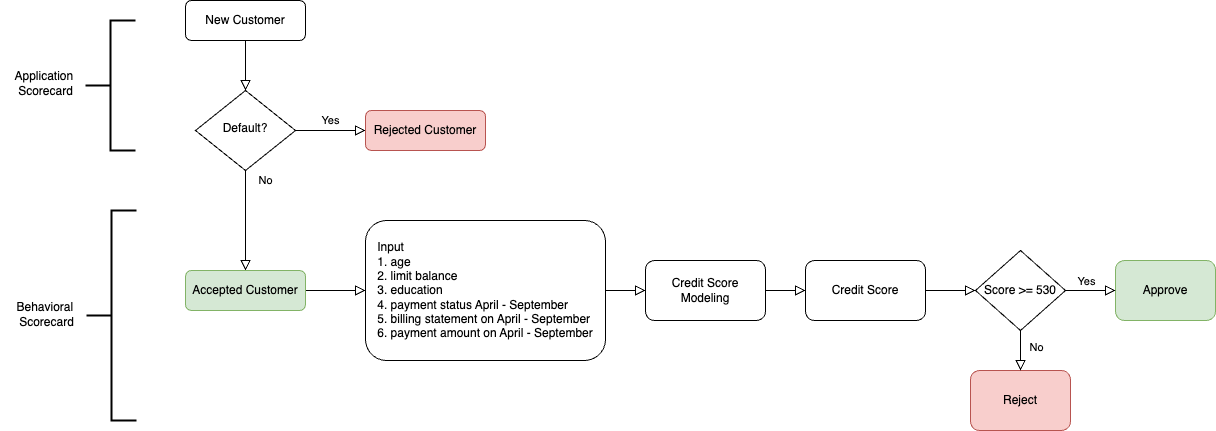

The diagram above was exported from draw.io. Its source (the exported page's mxGraphModel, read from the mxfile embedded in the PNG):
<mxGraphModel dx="2099" dy="705" grid="1" gridSize="10" guides="1" tooltips="1" connect="1" arrows="1" fold="1" page="1" pageScale="1" pageWidth="827" pageHeight="1169" math="0" shadow="0">
  <root>
    <mxCell id="WIyWlLk6GJQsqaUBKTNV-0" />
    <mxCell id="WIyWlLk6GJQsqaUBKTNV-1" parent="WIyWlLk6GJQsqaUBKTNV-0" />
    <mxCell id="WIyWlLk6GJQsqaUBKTNV-2" value="" style="rounded=0;html=1;jettySize=auto;orthogonalLoop=1;fontSize=11;endArrow=block;endFill=0;endSize=8;strokeWidth=1;shadow=0;labelBackgroundColor=none;edgeStyle=orthogonalEdgeStyle;" parent="WIyWlLk6GJQsqaUBKTNV-1" source="WIyWlLk6GJQsqaUBKTNV-3" target="WIyWlLk6GJQsqaUBKTNV-6" edge="1">
      <mxGeometry relative="1" as="geometry" />
    </mxCell>
    <mxCell id="WIyWlLk6GJQsqaUBKTNV-3" value="New Customer" style="rounded=1;whiteSpace=wrap;html=1;fontSize=12;glass=0;strokeWidth=1;shadow=0;" parent="WIyWlLk6GJQsqaUBKTNV-1" vertex="1">
      <mxGeometry x="160" y="40" width="120" height="40" as="geometry" />
    </mxCell>
    <mxCell id="WIyWlLk6GJQsqaUBKTNV-4" value="No" style="rounded=0;html=1;jettySize=auto;orthogonalLoop=1;fontSize=11;endArrow=block;endFill=0;endSize=8;strokeWidth=1;shadow=0;labelBackgroundColor=none;edgeStyle=orthogonalEdgeStyle;entryX=0.5;entryY=0;entryDx=0;entryDy=0;" parent="WIyWlLk6GJQsqaUBKTNV-1" source="WIyWlLk6GJQsqaUBKTNV-6" target="0jm3vthDHOFMrSdgahSC-0" edge="1">
      <mxGeometry x="-0.8" y="20" relative="1" as="geometry">
        <mxPoint y="1" as="offset" />
        <mxPoint x="220" y="290" as="targetPoint" />
      </mxGeometry>
    </mxCell>
    <mxCell id="WIyWlLk6GJQsqaUBKTNV-5" value="Yes" style="edgeStyle=orthogonalEdgeStyle;rounded=0;html=1;jettySize=auto;orthogonalLoop=1;fontSize=11;endArrow=block;endFill=0;endSize=8;strokeWidth=1;shadow=0;labelBackgroundColor=none;" parent="WIyWlLk6GJQsqaUBKTNV-1" source="WIyWlLk6GJQsqaUBKTNV-6" target="WIyWlLk6GJQsqaUBKTNV-7" edge="1">
      <mxGeometry y="10" relative="1" as="geometry">
        <mxPoint as="offset" />
      </mxGeometry>
    </mxCell>
    <mxCell id="WIyWlLk6GJQsqaUBKTNV-6" value="Default?" style="rhombus;whiteSpace=wrap;html=1;shadow=0;fontFamily=Helvetica;fontSize=12;align=center;strokeWidth=1;spacing=6;spacingTop=-4;" parent="WIyWlLk6GJQsqaUBKTNV-1" vertex="1">
      <mxGeometry x="170" y="130" width="100" height="80" as="geometry" />
    </mxCell>
    <mxCell id="WIyWlLk6GJQsqaUBKTNV-7" value="Rejected Customer" style="rounded=1;whiteSpace=wrap;html=1;fontSize=12;glass=0;strokeWidth=1;shadow=0;fillColor=#f8cecc;strokeColor=#b85450;" parent="WIyWlLk6GJQsqaUBKTNV-1" vertex="1">
      <mxGeometry x="340" y="150" width="120" height="40" as="geometry" />
    </mxCell>
    <mxCell id="WIyWlLk6GJQsqaUBKTNV-9" value="" style="edgeStyle=orthogonalEdgeStyle;rounded=0;html=1;jettySize=auto;orthogonalLoop=1;fontSize=11;endArrow=block;endFill=0;endSize=8;strokeWidth=1;shadow=0;labelBackgroundColor=none;exitX=1;exitY=0.5;exitDx=0;exitDy=0;entryX=0;entryY=0.5;entryDx=0;entryDy=0;" parent="WIyWlLk6GJQsqaUBKTNV-1" source="0jm3vthDHOFMrSdgahSC-0" target="WIyWlLk6GJQsqaUBKTNV-12" edge="1">
      <mxGeometry y="10" relative="1" as="geometry">
        <mxPoint as="offset" />
        <mxPoint x="270" y="330" as="sourcePoint" />
      </mxGeometry>
    </mxCell>
    <mxCell id="WIyWlLk6GJQsqaUBKTNV-12" value="&lt;div style=&quot;text-align: justify;&quot;&gt;&lt;span style=&quot;background-color: initial;&quot;&gt;Input&amp;nbsp;&lt;/span&gt;&lt;/div&gt;&lt;div style=&quot;text-align: justify;&quot;&gt;1. age&lt;/div&gt;&lt;div style=&quot;text-align: justify;&quot;&gt;2. limit balance&lt;/div&gt;&lt;div style=&quot;text-align: justify;&quot;&gt;3. education&lt;/div&gt;&lt;div style=&quot;text-align: justify;&quot;&gt;4. payment status April - September&lt;/div&gt;&lt;div style=&quot;text-align: justify;&quot;&gt;5. billing statement on April - September&lt;/div&gt;&lt;div style=&quot;text-align: justify;&quot;&gt;6. payment amount on April - September&lt;/div&gt;" style="rounded=1;whiteSpace=wrap;html=1;fontSize=12;glass=0;strokeWidth=1;shadow=0;align=center;" parent="WIyWlLk6GJQsqaUBKTNV-1" vertex="1">
      <mxGeometry x="340" y="260" width="240" height="140" as="geometry" />
    </mxCell>
    <mxCell id="0jm3vthDHOFMrSdgahSC-0" value="Accepted Customer" style="rounded=1;whiteSpace=wrap;html=1;fillColor=#d5e8d4;strokeColor=#82b366;" vertex="1" parent="WIyWlLk6GJQsqaUBKTNV-1">
      <mxGeometry x="160" y="310" width="120" height="40" as="geometry" />
    </mxCell>
    <mxCell id="0jm3vthDHOFMrSdgahSC-3" value="Credit Score Modeling" style="rounded=1;whiteSpace=wrap;html=1;" vertex="1" parent="WIyWlLk6GJQsqaUBKTNV-1">
      <mxGeometry x="620" y="300" width="120" height="60" as="geometry" />
    </mxCell>
    <mxCell id="0jm3vthDHOFMrSdgahSC-4" value="Credit Score" style="rounded=1;whiteSpace=wrap;html=1;" vertex="1" parent="WIyWlLk6GJQsqaUBKTNV-1">
      <mxGeometry x="780" y="300" width="120" height="60" as="geometry" />
    </mxCell>
    <mxCell id="0jm3vthDHOFMrSdgahSC-5" value="Score &amp;gt;= 530" style="rhombus;whiteSpace=wrap;html=1;" vertex="1" parent="WIyWlLk6GJQsqaUBKTNV-1">
      <mxGeometry x="950" y="290" width="90" height="80" as="geometry" />
    </mxCell>
    <mxCell id="0jm3vthDHOFMrSdgahSC-6" value="" style="edgeStyle=orthogonalEdgeStyle;rounded=0;html=1;jettySize=auto;orthogonalLoop=1;fontSize=11;endArrow=block;endFill=0;endSize=8;strokeWidth=1;shadow=0;labelBackgroundColor=none;exitX=1;exitY=0.5;exitDx=0;exitDy=0;entryX=0;entryY=0.5;entryDx=0;entryDy=0;" edge="1" parent="WIyWlLk6GJQsqaUBKTNV-1" source="WIyWlLk6GJQsqaUBKTNV-12" target="0jm3vthDHOFMrSdgahSC-3">
      <mxGeometry y="10" relative="1" as="geometry">
        <mxPoint as="offset" />
        <mxPoint x="290" y="340" as="sourcePoint" />
        <mxPoint x="350" y="340" as="targetPoint" />
      </mxGeometry>
    </mxCell>
    <mxCell id="0jm3vthDHOFMrSdgahSC-7" value="" style="edgeStyle=orthogonalEdgeStyle;rounded=0;html=1;jettySize=auto;orthogonalLoop=1;fontSize=11;endArrow=block;endFill=0;endSize=8;strokeWidth=1;shadow=0;labelBackgroundColor=none;exitX=1;exitY=0.5;exitDx=0;exitDy=0;entryX=0;entryY=0.5;entryDx=0;entryDy=0;" edge="1" parent="WIyWlLk6GJQsqaUBKTNV-1" source="0jm3vthDHOFMrSdgahSC-3" target="0jm3vthDHOFMrSdgahSC-4">
      <mxGeometry y="10" relative="1" as="geometry">
        <mxPoint as="offset" />
        <mxPoint x="590" y="340" as="sourcePoint" />
        <mxPoint x="630" y="340" as="targetPoint" />
      </mxGeometry>
    </mxCell>
    <mxCell id="0jm3vthDHOFMrSdgahSC-9" value="" style="edgeStyle=orthogonalEdgeStyle;rounded=0;html=1;jettySize=auto;orthogonalLoop=1;fontSize=11;endArrow=block;endFill=0;endSize=8;strokeWidth=1;shadow=0;labelBackgroundColor=none;exitX=1;exitY=0.5;exitDx=0;exitDy=0;entryX=0;entryY=0.5;entryDx=0;entryDy=0;" edge="1" parent="WIyWlLk6GJQsqaUBKTNV-1" source="0jm3vthDHOFMrSdgahSC-4" target="0jm3vthDHOFMrSdgahSC-5">
      <mxGeometry y="10" relative="1" as="geometry">
        <mxPoint as="offset" />
        <mxPoint x="750" y="340" as="sourcePoint" />
        <mxPoint x="790" y="340" as="targetPoint" />
      </mxGeometry>
    </mxCell>
    <mxCell id="0jm3vthDHOFMrSdgahSC-10" value="Approve" style="rounded=1;whiteSpace=wrap;html=1;fillColor=#d5e8d4;strokeColor=#82b366;" vertex="1" parent="WIyWlLk6GJQsqaUBKTNV-1">
      <mxGeometry x="1090" y="300" width="100" height="60" as="geometry" />
    </mxCell>
    <mxCell id="0jm3vthDHOFMrSdgahSC-12" value="Reject" style="rounded=1;whiteSpace=wrap;html=1;fillColor=#f8cecc;strokeColor=#b85450;" vertex="1" parent="WIyWlLk6GJQsqaUBKTNV-1">
      <mxGeometry x="945" y="410" width="100" height="60" as="geometry" />
    </mxCell>
    <mxCell id="0jm3vthDHOFMrSdgahSC-13" value="" style="edgeStyle=orthogonalEdgeStyle;rounded=0;html=1;jettySize=auto;orthogonalLoop=1;fontSize=11;endArrow=block;endFill=0;endSize=8;strokeWidth=1;shadow=0;labelBackgroundColor=none;exitX=1;exitY=0.5;exitDx=0;exitDy=0;entryX=0;entryY=0.5;entryDx=0;entryDy=0;" edge="1" parent="WIyWlLk6GJQsqaUBKTNV-1" source="0jm3vthDHOFMrSdgahSC-5" target="0jm3vthDHOFMrSdgahSC-10">
      <mxGeometry y="10" relative="1" as="geometry">
        <mxPoint as="offset" />
        <mxPoint x="910" y="340" as="sourcePoint" />
        <mxPoint x="960" y="340" as="targetPoint" />
      </mxGeometry>
    </mxCell>
    <mxCell id="0jm3vthDHOFMrSdgahSC-16" value="Yes" style="edgeLabel;html=1;align=center;verticalAlign=middle;resizable=0;points=[];" vertex="1" connectable="0" parent="0jm3vthDHOFMrSdgahSC-13">
      <mxGeometry x="-0.04" y="-3" relative="1" as="geometry">
        <mxPoint x="-4" y="-13" as="offset" />
      </mxGeometry>
    </mxCell>
    <mxCell id="0jm3vthDHOFMrSdgahSC-14" value="" style="edgeStyle=orthogonalEdgeStyle;rounded=0;html=1;jettySize=auto;orthogonalLoop=1;fontSize=11;endArrow=block;endFill=0;endSize=8;strokeWidth=1;shadow=0;labelBackgroundColor=none;exitX=0.5;exitY=1;exitDx=0;exitDy=0;entryX=0.5;entryY=0;entryDx=0;entryDy=0;" edge="1" parent="WIyWlLk6GJQsqaUBKTNV-1" source="0jm3vthDHOFMrSdgahSC-5" target="0jm3vthDHOFMrSdgahSC-12">
      <mxGeometry y="10" relative="1" as="geometry">
        <mxPoint as="offset" />
        <mxPoint x="920" y="350" as="sourcePoint" />
        <mxPoint x="970" y="350" as="targetPoint" />
      </mxGeometry>
    </mxCell>
    <mxCell id="0jm3vthDHOFMrSdgahSC-17" value="No" style="edgeLabel;html=1;align=center;verticalAlign=middle;resizable=0;points=[];" vertex="1" connectable="0" parent="0jm3vthDHOFMrSdgahSC-14">
      <mxGeometry x="-0.2" y="1" relative="1" as="geometry">
        <mxPoint x="14" as="offset" />
      </mxGeometry>
    </mxCell>
    <mxCell id="0jm3vthDHOFMrSdgahSC-18" value="" style="strokeWidth=2;html=1;shape=mxgraph.flowchart.annotation_2;align=left;labelPosition=right;pointerEvents=1;" vertex="1" parent="WIyWlLk6GJQsqaUBKTNV-1">
      <mxGeometry x="60" y="60" width="50" height="130" as="geometry" />
    </mxCell>
    <mxCell id="0jm3vthDHOFMrSdgahSC-19" value="Application&amp;nbsp;&lt;div&gt;Scorecard&lt;/div&gt;" style="text;html=1;align=center;verticalAlign=middle;resizable=0;points=[];autosize=1;strokeColor=none;fillColor=none;" vertex="1" parent="WIyWlLk6GJQsqaUBKTNV-1">
      <mxGeometry x="-25" y="103" width="90" height="40" as="geometry" />
    </mxCell>
    <mxCell id="0jm3vthDHOFMrSdgahSC-20" value="" style="strokeWidth=2;html=1;shape=mxgraph.flowchart.annotation_2;align=left;labelPosition=right;pointerEvents=1;" vertex="1" parent="WIyWlLk6GJQsqaUBKTNV-1">
      <mxGeometry x="61" y="250" width="50" height="210" as="geometry" />
    </mxCell>
    <mxCell id="0jm3vthDHOFMrSdgahSC-21" value="Behavioral&amp;nbsp;&lt;div&gt;Scorecard&lt;/div&gt;" style="text;html=1;align=center;verticalAlign=middle;resizable=0;points=[];autosize=1;strokeColor=none;fillColor=none;" vertex="1" parent="WIyWlLk6GJQsqaUBKTNV-1">
      <mxGeometry x="-19" y="334" width="80" height="40" as="geometry" />
    </mxCell>
  </root>
</mxGraphModel>